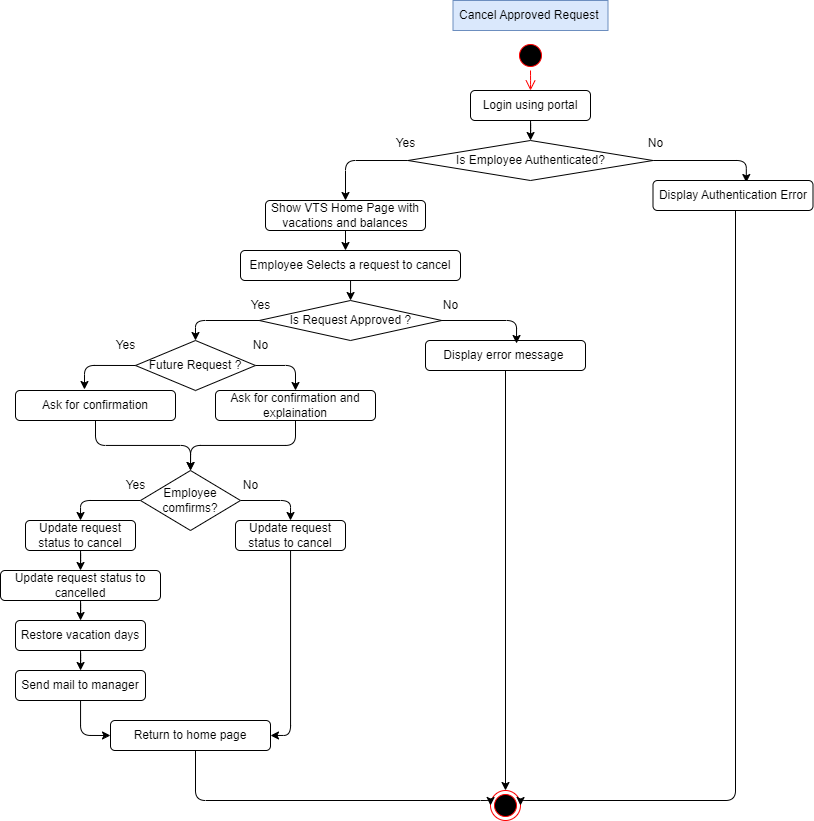

The diagram above was exported from draw.io. Its source (the exported page's mxGraphModel, read from the mxfile embedded in the PNG):
<mxGraphModel dx="1678" dy="924" grid="1" gridSize="10" guides="1" tooltips="1" connect="1" arrows="1" fold="1" page="1" pageScale="1" pageWidth="850" pageHeight="1100" math="0" shadow="0">
  <root>
    <mxCell id="0" />
    <mxCell id="1" parent="0" />
    <mxCell id="m_pEe2PzZ-MtfgL_3iQU-4" value="" style="ellipse;html=1;shape=startState;fillColor=#000000;strokeColor=#ff0000;" vertex="1" parent="1">
      <mxGeometry x="534" y="160" width="30" height="30" as="geometry" />
    </mxCell>
    <mxCell id="m_pEe2PzZ-MtfgL_3iQU-5" value="" style="edgeStyle=orthogonalEdgeStyle;html=1;verticalAlign=bottom;endArrow=open;endSize=8;strokeColor=#ff0000;" edge="1" source="m_pEe2PzZ-MtfgL_3iQU-4" parent="1">
      <mxGeometry relative="1" as="geometry">
        <mxPoint x="549" y="210" as="targetPoint" />
      </mxGeometry>
    </mxCell>
    <mxCell id="m_pEe2PzZ-MtfgL_3iQU-6" value="" style="ellipse;html=1;shape=endState;fillColor=#000000;strokeColor=#ff0000;" vertex="1" parent="1">
      <mxGeometry x="509" y="910" width="30" height="30" as="geometry" />
    </mxCell>
    <mxCell id="m_pEe2PzZ-MtfgL_3iQU-9" style="edgeStyle=orthogonalEdgeStyle;orthogonalLoop=1;jettySize=auto;html=1;" edge="1" parent="1" source="m_pEe2PzZ-MtfgL_3iQU-7" target="m_pEe2PzZ-MtfgL_3iQU-8">
      <mxGeometry relative="1" as="geometry" />
    </mxCell>
    <mxCell id="m_pEe2PzZ-MtfgL_3iQU-7" value="Login using portal" style="rounded=1;whiteSpace=wrap;html=1;" vertex="1" parent="1">
      <mxGeometry x="489" y="210" width="120" height="30" as="geometry" />
    </mxCell>
    <mxCell id="m_pEe2PzZ-MtfgL_3iQU-10" style="edgeStyle=orthogonalEdgeStyle;orthogonalLoop=1;jettySize=auto;html=1;entryX=0.5;entryY=0;entryDx=0;entryDy=0;exitX=0.725;exitY=1.067;exitDx=0;exitDy=0;exitPerimeter=0;" edge="1" parent="1" source="m_pEe2PzZ-MtfgL_3iQU-13" target="m_pEe2PzZ-MtfgL_3iQU-16">
      <mxGeometry relative="1" as="geometry">
        <mxPoint x="344" y="280" as="targetPoint" />
        <Array as="points">
          <mxPoint x="364" y="280" />
          <mxPoint x="364" y="320" />
        </Array>
      </mxGeometry>
    </mxCell>
    <mxCell id="m_pEe2PzZ-MtfgL_3iQU-11" style="edgeStyle=orthogonalEdgeStyle;orthogonalLoop=1;jettySize=auto;html=1;entryX=0.583;entryY=0.067;entryDx=0;entryDy=0;entryPerimeter=0;" edge="1" parent="1" source="m_pEe2PzZ-MtfgL_3iQU-8" target="m_pEe2PzZ-MtfgL_3iQU-14">
      <mxGeometry relative="1" as="geometry">
        <mxPoint x="744" y="280" as="targetPoint" />
        <Array as="points">
          <mxPoint x="765" y="280" />
        </Array>
      </mxGeometry>
    </mxCell>
    <mxCell id="m_pEe2PzZ-MtfgL_3iQU-8" value="Is Employee Authenticated?" style="rhombus;whiteSpace=wrap;html=1;" vertex="1" parent="1">
      <mxGeometry x="426.5" y="260" width="245" height="40" as="geometry" />
    </mxCell>
    <mxCell id="m_pEe2PzZ-MtfgL_3iQU-12" value="No" style="text;html=1;align=center;verticalAlign=middle;resizable=0;points=[];autosize=1;strokeColor=none;fillColor=none;" vertex="1" parent="1">
      <mxGeometry x="654" y="248" width="40" height="30" as="geometry" />
    </mxCell>
    <mxCell id="m_pEe2PzZ-MtfgL_3iQU-13" value="Yes" style="text;html=1;align=center;verticalAlign=middle;resizable=0;points=[];autosize=1;strokeColor=none;fillColor=none;" vertex="1" parent="1">
      <mxGeometry x="404" y="248" width="40" height="30" as="geometry" />
    </mxCell>
    <mxCell id="m_pEe2PzZ-MtfgL_3iQU-34" style="edgeStyle=orthogonalEdgeStyle;orthogonalLoop=1;jettySize=auto;html=1;entryX=1;entryY=0.5;entryDx=0;entryDy=0;" edge="1" parent="1" source="m_pEe2PzZ-MtfgL_3iQU-14" target="m_pEe2PzZ-MtfgL_3iQU-6">
      <mxGeometry relative="1" as="geometry">
        <mxPoint x="751.5" y="810" as="targetPoint" />
        <Array as="points">
          <mxPoint x="754" y="920" />
          <mxPoint x="539" y="920" />
        </Array>
      </mxGeometry>
    </mxCell>
    <mxCell id="m_pEe2PzZ-MtfgL_3iQU-14" value="Display Authentication Error" style="rounded=1;whiteSpace=wrap;html=1;" vertex="1" parent="1">
      <mxGeometry x="671.5" y="300" width="160" height="30" as="geometry" />
    </mxCell>
    <mxCell id="m_pEe2PzZ-MtfgL_3iQU-16" value="Show VTS Home Page with vacations and balances" style="rounded=1;whiteSpace=wrap;html=1;" vertex="1" parent="1">
      <mxGeometry x="284" y="320" width="160" height="30" as="geometry" />
    </mxCell>
    <mxCell id="m_pEe2PzZ-MtfgL_3iQU-21" style="edgeStyle=orthogonalEdgeStyle;orthogonalLoop=1;jettySize=auto;html=1;" edge="1" parent="1" source="m_pEe2PzZ-MtfgL_3iQU-18" target="m_pEe2PzZ-MtfgL_3iQU-20">
      <mxGeometry relative="1" as="geometry" />
    </mxCell>
    <mxCell id="m_pEe2PzZ-MtfgL_3iQU-18" value="Employee Selects a request to cancel" style="rounded=1;whiteSpace=wrap;html=1;" vertex="1" parent="1">
      <mxGeometry x="259" y="370" width="220" height="30" as="geometry" />
    </mxCell>
    <mxCell id="m_pEe2PzZ-MtfgL_3iQU-23" style="edgeStyle=orthogonalEdgeStyle;orthogonalLoop=1;jettySize=auto;html=1;entryX=0.5;entryY=0;entryDx=0;entryDy=0;" edge="1" parent="1" source="m_pEe2PzZ-MtfgL_3iQU-20" target="m_pEe2PzZ-MtfgL_3iQU-29">
      <mxGeometry relative="1" as="geometry">
        <mxPoint x="219" y="440" as="targetPoint" />
      </mxGeometry>
    </mxCell>
    <mxCell id="m_pEe2PzZ-MtfgL_3iQU-20" value="Is Request Approved ?" style="rhombus;whiteSpace=wrap;html=1;" vertex="1" parent="1">
      <mxGeometry x="277.75" y="420" width="182.5" height="40" as="geometry" />
    </mxCell>
    <mxCell id="m_pEe2PzZ-MtfgL_3iQU-26" style="edgeStyle=orthogonalEdgeStyle;orthogonalLoop=1;jettySize=auto;html=1;entryX=0.473;entryY=0;entryDx=0;entryDy=0;entryPerimeter=0;" edge="1" parent="1" source="m_pEe2PzZ-MtfgL_3iQU-16" target="m_pEe2PzZ-MtfgL_3iQU-18">
      <mxGeometry relative="1" as="geometry" />
    </mxCell>
    <mxCell id="m_pEe2PzZ-MtfgL_3iQU-27" value="No" style="text;html=1;align=center;verticalAlign=middle;resizable=0;points=[];autosize=1;strokeColor=none;fillColor=none;" vertex="1" parent="1">
      <mxGeometry x="449" y="410" width="40" height="30" as="geometry" />
    </mxCell>
    <mxCell id="m_pEe2PzZ-MtfgL_3iQU-28" value="Yes" style="text;html=1;align=center;verticalAlign=middle;resizable=0;points=[];autosize=1;strokeColor=none;fillColor=none;" vertex="1" parent="1">
      <mxGeometry x="259" y="410" width="40" height="30" as="geometry" />
    </mxCell>
    <mxCell id="m_pEe2PzZ-MtfgL_3iQU-37" style="edgeStyle=orthogonalEdgeStyle;orthogonalLoop=1;jettySize=auto;html=1;exitX=1;exitY=0.5;exitDx=0;exitDy=0;" edge="1" parent="1" source="m_pEe2PzZ-MtfgL_3iQU-29" target="m_pEe2PzZ-MtfgL_3iQU-36">
      <mxGeometry relative="1" as="geometry" />
    </mxCell>
    <mxCell id="m_pEe2PzZ-MtfgL_3iQU-29" value="Future Request ?" style="rhombus;whiteSpace=wrap;html=1;" vertex="1" parent="1">
      <mxGeometry x="154" y="460" width="120" height="50" as="geometry" />
    </mxCell>
    <mxCell id="m_pEe2PzZ-MtfgL_3iQU-31" value="Yes" style="text;html=1;align=center;verticalAlign=middle;resizable=0;points=[];autosize=1;strokeColor=none;fillColor=none;" vertex="1" parent="1">
      <mxGeometry x="124" y="450" width="40" height="30" as="geometry" />
    </mxCell>
    <mxCell id="m_pEe2PzZ-MtfgL_3iQU-32" value="No" style="text;html=1;align=center;verticalAlign=middle;resizable=0;points=[];autosize=1;strokeColor=none;fillColor=none;" vertex="1" parent="1">
      <mxGeometry x="259" y="450" width="40" height="30" as="geometry" />
    </mxCell>
    <mxCell id="m_pEe2PzZ-MtfgL_3iQU-45" style="edgeStyle=orthogonalEdgeStyle;orthogonalLoop=1;jettySize=auto;html=1;entryX=0.5;entryY=0;entryDx=0;entryDy=0;" edge="1" parent="1" source="m_pEe2PzZ-MtfgL_3iQU-35" target="m_pEe2PzZ-MtfgL_3iQU-40">
      <mxGeometry relative="1" as="geometry" />
    </mxCell>
    <mxCell id="m_pEe2PzZ-MtfgL_3iQU-35" value="Ask for confirmation" style="rounded=1;whiteSpace=wrap;html=1;" vertex="1" parent="1">
      <mxGeometry x="34" y="510" width="160" height="30" as="geometry" />
    </mxCell>
    <mxCell id="m_pEe2PzZ-MtfgL_3iQU-44" style="edgeStyle=orthogonalEdgeStyle;orthogonalLoop=1;jettySize=auto;html=1;" edge="1" parent="1" source="m_pEe2PzZ-MtfgL_3iQU-36" target="m_pEe2PzZ-MtfgL_3iQU-40">
      <mxGeometry relative="1" as="geometry" />
    </mxCell>
    <mxCell id="m_pEe2PzZ-MtfgL_3iQU-36" value="Ask for confirmation and explaination" style="rounded=1;whiteSpace=wrap;html=1;" vertex="1" parent="1">
      <mxGeometry x="234" y="510" width="160" height="30" as="geometry" />
    </mxCell>
    <mxCell id="m_pEe2PzZ-MtfgL_3iQU-39" style="edgeStyle=orthogonalEdgeStyle;orthogonalLoop=1;jettySize=auto;html=1;entryX=0.431;entryY=-0.033;entryDx=0;entryDy=0;entryPerimeter=0;exitX=0;exitY=0.5;exitDx=0;exitDy=0;" edge="1" parent="1" source="m_pEe2PzZ-MtfgL_3iQU-29" target="m_pEe2PzZ-MtfgL_3iQU-35">
      <mxGeometry relative="1" as="geometry" />
    </mxCell>
    <mxCell id="m_pEe2PzZ-MtfgL_3iQU-53" style="edgeStyle=orthogonalEdgeStyle;orthogonalLoop=1;jettySize=auto;html=1;entryX=0.5;entryY=0;entryDx=0;entryDy=0;exitX=1;exitY=0.5;exitDx=0;exitDy=0;" edge="1" parent="1" source="m_pEe2PzZ-MtfgL_3iQU-40" target="m_pEe2PzZ-MtfgL_3iQU-51">
      <mxGeometry relative="1" as="geometry" />
    </mxCell>
    <mxCell id="m_pEe2PzZ-MtfgL_3iQU-55" style="edgeStyle=orthogonalEdgeStyle;orthogonalLoop=1;jettySize=auto;html=1;entryX=0.5;entryY=0;entryDx=0;entryDy=0;" edge="1" parent="1" source="m_pEe2PzZ-MtfgL_3iQU-40" target="m_pEe2PzZ-MtfgL_3iQU-50">
      <mxGeometry relative="1" as="geometry" />
    </mxCell>
    <mxCell id="m_pEe2PzZ-MtfgL_3iQU-40" value="Employee comfirms?" style="rhombus;whiteSpace=wrap;html=1;" vertex="1" parent="1">
      <mxGeometry x="159" y="590" width="100" height="60" as="geometry" />
    </mxCell>
    <mxCell id="m_pEe2PzZ-MtfgL_3iQU-47" value="No" style="text;html=1;align=center;verticalAlign=middle;resizable=0;points=[];autosize=1;strokeColor=none;fillColor=none;" vertex="1" parent="1">
      <mxGeometry x="249" y="590" width="40" height="30" as="geometry" />
    </mxCell>
    <mxCell id="m_pEe2PzZ-MtfgL_3iQU-48" value="Yes" style="text;html=1;align=center;verticalAlign=middle;resizable=0;points=[];autosize=1;strokeColor=none;fillColor=none;" vertex="1" parent="1">
      <mxGeometry x="134" y="590" width="40" height="30" as="geometry" />
    </mxCell>
    <mxCell id="m_pEe2PzZ-MtfgL_3iQU-61" style="edgeStyle=orthogonalEdgeStyle;orthogonalLoop=1;jettySize=auto;html=1;entryX=0.5;entryY=0;entryDx=0;entryDy=0;" edge="1" parent="1" source="m_pEe2PzZ-MtfgL_3iQU-50" target="m_pEe2PzZ-MtfgL_3iQU-57">
      <mxGeometry relative="1" as="geometry" />
    </mxCell>
    <mxCell id="m_pEe2PzZ-MtfgL_3iQU-50" value="Update request status to cancel" style="rounded=1;whiteSpace=wrap;html=1;" vertex="1" parent="1">
      <mxGeometry x="44" y="640" width="110" height="30" as="geometry" />
    </mxCell>
    <mxCell id="rEjz7GE3BBnyUvaxd2fL-4" style="edgeStyle=orthogonalEdgeStyle;orthogonalLoop=1;jettySize=auto;html=1;entryX=1;entryY=0.5;entryDx=0;entryDy=0;" edge="1" parent="1" source="m_pEe2PzZ-MtfgL_3iQU-51" target="rEjz7GE3BBnyUvaxd2fL-1">
      <mxGeometry relative="1" as="geometry" />
    </mxCell>
    <mxCell id="m_pEe2PzZ-MtfgL_3iQU-51" value="Update request status to cancel" style="rounded=1;whiteSpace=wrap;html=1;" vertex="1" parent="1">
      <mxGeometry x="254" y="640" width="110" height="30" as="geometry" />
    </mxCell>
    <mxCell id="m_pEe2PzZ-MtfgL_3iQU-63" style="edgeStyle=orthogonalEdgeStyle;orthogonalLoop=1;jettySize=auto;html=1;" edge="1" parent="1" source="m_pEe2PzZ-MtfgL_3iQU-57" target="m_pEe2PzZ-MtfgL_3iQU-58">
      <mxGeometry relative="1" as="geometry" />
    </mxCell>
    <mxCell id="m_pEe2PzZ-MtfgL_3iQU-57" value="Update request status to cancelled" style="rounded=1;whiteSpace=wrap;html=1;" vertex="1" parent="1">
      <mxGeometry x="19" y="690" width="160" height="30" as="geometry" />
    </mxCell>
    <mxCell id="m_pEe2PzZ-MtfgL_3iQU-64" style="edgeStyle=orthogonalEdgeStyle;orthogonalLoop=1;jettySize=auto;html=1;" edge="1" parent="1" source="m_pEe2PzZ-MtfgL_3iQU-58" target="m_pEe2PzZ-MtfgL_3iQU-59">
      <mxGeometry relative="1" as="geometry" />
    </mxCell>
    <mxCell id="m_pEe2PzZ-MtfgL_3iQU-58" value="Restore vacation days" style="rounded=1;whiteSpace=wrap;html=1;" vertex="1" parent="1">
      <mxGeometry x="34" y="740" width="130" height="30" as="geometry" />
    </mxCell>
    <mxCell id="rEjz7GE3BBnyUvaxd2fL-9" style="edgeStyle=orthogonalEdgeStyle;orthogonalLoop=1;jettySize=auto;html=1;entryX=0;entryY=0.5;entryDx=0;entryDy=0;" edge="1" parent="1" source="m_pEe2PzZ-MtfgL_3iQU-59" target="rEjz7GE3BBnyUvaxd2fL-1">
      <mxGeometry relative="1" as="geometry" />
    </mxCell>
    <mxCell id="m_pEe2PzZ-MtfgL_3iQU-59" value="Send mail to manager" style="rounded=1;whiteSpace=wrap;html=1;" vertex="1" parent="1">
      <mxGeometry x="34" y="790" width="130" height="30" as="geometry" />
    </mxCell>
    <mxCell id="rEjz7GE3BBnyUvaxd2fL-8" style="edgeStyle=orthogonalEdgeStyle;orthogonalLoop=1;jettySize=auto;html=1;entryX=0;entryY=0.5;entryDx=0;entryDy=0;" edge="1" parent="1" source="rEjz7GE3BBnyUvaxd2fL-1" target="m_pEe2PzZ-MtfgL_3iQU-6">
      <mxGeometry relative="1" as="geometry">
        <Array as="points">
          <mxPoint x="214" y="920" />
          <mxPoint x="509" y="920" />
        </Array>
      </mxGeometry>
    </mxCell>
    <mxCell id="rEjz7GE3BBnyUvaxd2fL-1" value="Return to home page" style="rounded=1;whiteSpace=wrap;html=1;" vertex="1" parent="1">
      <mxGeometry x="129" y="840" width="160" height="30" as="geometry" />
    </mxCell>
    <mxCell id="rEjz7GE3BBnyUvaxd2fL-7" style="edgeStyle=orthogonalEdgeStyle;orthogonalLoop=1;jettySize=auto;html=1;entryX=0.5;entryY=0;entryDx=0;entryDy=0;" edge="1" parent="1" source="rEjz7GE3BBnyUvaxd2fL-5" target="m_pEe2PzZ-MtfgL_3iQU-6">
      <mxGeometry relative="1" as="geometry">
        <mxPoint x="524" y="970" as="targetPoint" />
      </mxGeometry>
    </mxCell>
    <mxCell id="rEjz7GE3BBnyUvaxd2fL-5" value="Display error message&amp;nbsp;" style="rounded=1;whiteSpace=wrap;html=1;" vertex="1" parent="1">
      <mxGeometry x="444" y="460" width="160" height="30" as="geometry" />
    </mxCell>
    <mxCell id="rEjz7GE3BBnyUvaxd2fL-6" style="edgeStyle=orthogonalEdgeStyle;orthogonalLoop=1;jettySize=auto;html=1;entryX=0.569;entryY=0.1;entryDx=0;entryDy=0;entryPerimeter=0;exitX=1;exitY=0.5;exitDx=0;exitDy=0;" edge="1" parent="1" source="m_pEe2PzZ-MtfgL_3iQU-20" target="rEjz7GE3BBnyUvaxd2fL-5">
      <mxGeometry relative="1" as="geometry" />
    </mxCell>
    <mxCell id="rEjz7GE3BBnyUvaxd2fL-10" value="Cancel Approved Request&amp;nbsp;" style="text;html=1;align=center;verticalAlign=middle;whiteSpace=wrap;rounded=0;fillColor=#dae8fc;strokeColor=#6c8ebf;" vertex="1" parent="1">
      <mxGeometry x="471.5" y="120" width="155" height="30" as="geometry" />
    </mxCell>
  </root>
</mxGraphModel>